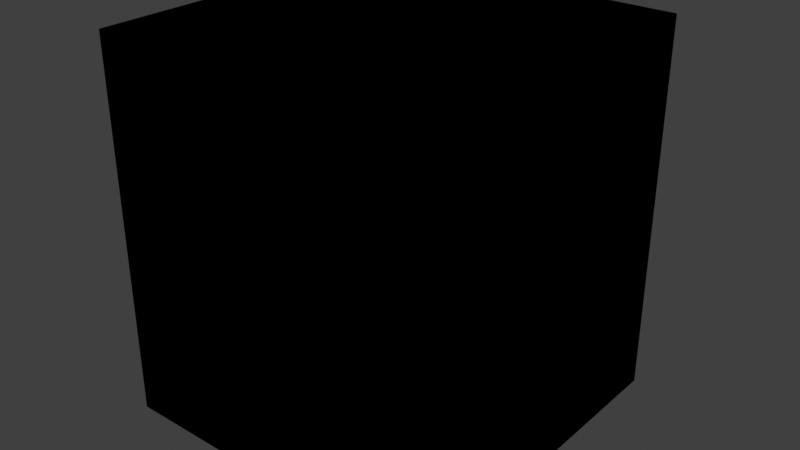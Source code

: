 # Source: CUBETOTESTBOXVOL.blend  (saved by Blender 4.5.88; exported with 4.5.12 LTS)
import bpy
from mathutils import Matrix  # noqa: F401  (used for matrix-valued properties, if any)

bpy.ops.wm.read_factory_settings(use_empty=True)
scene = bpy.context.scene
scene.name = 'Scene'

# ---- collections
col_collection = bpy.data.collections.new('Collection'); scene.collection.children.link(col_collection)
col_light_portals = bpy.data.collections.new('Light Portals'); scene.collection.children.link(col_light_portals)
col_volumetric_boxes = bpy.data.collections.new('Volumetric Boxes'); scene.collection.children.link(col_volumetric_boxes)
col_memory_points = bpy.data.collections.new('Memory Points'); scene.collection.children.link(col_memory_points)
col_colliders = bpy.data.collections.new('Colliders'); scene.collection.children.link(col_colliders)
col_buildingfireview = bpy.data.collections.new('BuildingFireView'); col_colliders.children.link(col_buildingfireview)
col_cube_lod0_lod_collection = bpy.data.collections.new('Cube_LOD0_LOD_Collection'); scene.collection.children.link(col_cube_lod0_lod_collection)

# ---- materials (node trees are filled in below, after node groups)
mat_dummyvolume_d3975b51f51e6bd5 = bpy.data.materials.new('dummyvolume_d3975b51f51e6bd5')
mat_dummyvolume_d3975b51f51e6bd5.diffuse_color = (0.01586, 0.2642, 0.6351, 1.0)
mat_prtmat_door = bpy.data.materials.new('PRTMAT_Door')
mat_default_7898c33735efbbb0 = bpy.data.materials.new('default_7898C33735EFBBB0')
mat_default_7898c33735efbbb0.diffuse_color = (0.2754, 0.5324, 0.09578, 1.0)
mat_cube = bpy.data.materials.new('cube')

# ---- material node trees
mat_dummyvolume_d3975b51f51e6bd5.use_nodes = True; mat_dummyvolume_d3975b51f51e6bd5.node_tree.nodes.clear()
_N = mat_dummyvolume_d3975b51f51e6bd5.node_tree.nodes; _L = mat_dummyvolume_d3975b51f51e6bd5.node_tree.links
n0 = _N.new('ShaderNodeBsdfPrincipled'); n0.name = 'Principled BSDF'; n0.location = (-200, 100)
n0.inputs[0].default_value = (0.01586, 0.2642, 0.6351, 1.0)
n1 = _N.new('ShaderNodeOutputMaterial'); n1.name = 'Material Output'; n1.location = (200, 100)
_L.new(n0.outputs[0], n1.inputs[0])
n1.is_active_output = True
mat_prtmat_door.use_nodes = True; mat_prtmat_door.node_tree.nodes.clear()
_N = mat_prtmat_door.node_tree.nodes; _L = mat_prtmat_door.node_tree.links
n0 = _N.new('ShaderNodeBsdfPrincipled'); n0.name = 'Principled BSDF'; n0.location = (-200, 100)
n1 = _N.new('ShaderNodeOutputMaterial'); n1.name = 'Material Output'; n1.location = (200, 100)
_L.new(n0.outputs[0], n1.inputs[0])
n1.is_active_output = True
mat_default_7898c33735efbbb0.use_nodes = True; mat_default_7898c33735efbbb0.node_tree.nodes.clear()
_N = mat_default_7898c33735efbbb0.node_tree.nodes; _L = mat_default_7898c33735efbbb0.node_tree.links
n0 = _N.new('ShaderNodeBsdfPrincipled'); n0.name = 'Principled BSDF'; n0.location = (-200, 100)
n0.inputs[0].default_value = (0.2754, 0.5324, 0.09578, 1.0)
n1 = _N.new('ShaderNodeOutputMaterial'); n1.name = 'Material Output'; n1.location = (200, 100)
_L.new(n0.outputs[0], n1.inputs[0])
n1.is_active_output = True
mat_cube.use_nodes = True; mat_cube.node_tree.nodes.clear()
_N = mat_cube.node_tree.nodes; _L = mat_cube.node_tree.links
n0 = _N.new('ShaderNodeBsdfPrincipled'); n0.name = 'Principled BSDF'; n0.location = (-200, 100)
n1 = _N.new('ShaderNodeOutputMaterial'); n1.name = 'Material Output'; n1.location = (200, 100)
_L.new(n0.outputs[0], n1.inputs[0])
n1.is_active_output = True

# ---- world
world_world = bpy.data.worlds.new('World'); scene.world = world_world
world_world.use_nodes = True; world_world.node_tree.nodes.clear()
_N = world_world.node_tree.nodes; _L = world_world.node_tree.links
n0 = _N.new('ShaderNodeOutputWorld'); n0.name = 'World Output'; n0.location = (200, 100)
n1 = _N.new('ShaderNodeBackground'); n1.name = 'Background'; n1.location = (-200, 100)
n1.inputs[0].default_value = (0.05088, 0.05088, 0.05088, 1.0)
_L.new(n1.outputs[0], n0.inputs[0])
n0.is_active_output = True
world_world.color = (0.05088, 0.05088, 0.05088)
world_world.sun_shadow_jitter_overblur = 0.0

# ---- meshes
me_cube_001 = bpy.data.meshes.new('Cube.001')
me_cube_001.from_pydata([(-0.7541, -1.0, -3.022), (-0.7541, -1.0, 2.842), (-0.7541, 2.044, -3.022), (-0.7541, 2.044, 2.842), (1.246, -1.0, -3.022), (1.246, -1.0, 2.842), (1.246, 2.044, -3.022), (1.246, 2.044, 2.842)], [], [(0, 1, 3, 2), (2, 3, 7, 6), (6, 7, 5, 4), (4, 5, 1, 0), (2, 6, 4, 0), (7, 3, 1, 5)])
_uv = me_cube_001.uv_layers.new(name='UVMap')
_uv.uv.foreach_set('vector', [0.375, 0.0, 0.625, 0.0, 0.625, 0.25, 0.375, 0.25, 0.375, 0.25, 0.625, 0.25, 0.625, 0.5, 0.375, 0.5, 0.375, 0.5, 0.625, 0.5, 0.625, 0.75, 0.375, 0.75, 0.375, 0.75, 0.625, 0.75, 0.625, 1.0, 0.375, 1.0, 0.125, 0.5, 0.375, 0.5, 0.375, 0.75, 0.125, 0.75, 0.625, 0.5, 0.875, 0.5, 0.875, 0.75, 0.625, 0.75])
me_cube_001.update()
me_cube_009 = bpy.data.meshes.new('Cube.009')
me_cube_009.from_pydata([(-1.651, -1.651, 0.0), (-1.651, -1.651, 3.651), (-1.651, 1.651, 0.0), (-1.651, 1.651, 3.651), (1.651, 1.651, 3.651), (1.651, 1.651, 0.0), (1.651, -1.651, 0.0), (1.651, -1.651, 3.651), (-1.43, 1.519, 3.519), (-1.43, 1.519, 0.132), (-1.43, -1.519, 0.132), (-1.43, -1.519, 3.519), (1.525, 1.519, 3.519), (1.525, 1.519, 0.132), (1.525, -1.519, 0.132), (1.525, -1.519, 3.519)], [], [(0, 1, 3, 2), (2, 3, 4, 5), (6, 7, 1, 0), (2, 5, 6, 0), (4, 3, 1, 7), (5, 4, 7, 6), (9, 8, 11, 10), (13, 14, 15, 12), (11, 8, 12, 15), (9, 10, 14, 13), (9, 13, 12, 8), (10, 11, 15, 14)])
_uv = me_cube_009.uv_layers.new(name='UVMap')
_uv.uv.foreach_set('vector', [0.375, 0.0, 0.625, 0.0, 0.625, 0.25, 0.375, 0.25, 0.375, 0.25, 0.625, 0.25, 0.625, 0.5, 0.375, 0.5, 0.375, 0.75, 0.625, 0.75, 0.625, 1.0, 0.375, 1.0, 0.125, 0.5, 0.375, 0.5, 0.375, 0.75, 0.125, 0.75, 0.625, 0.5, 0.875, 0.5, 0.875, 0.75, 0.625, 0.75, 0.375, 0.5, 0.625, 0.5, 0.625, 0.75, 0.375, 0.75, 0.384, 0.51, 0.616, 0.51, 0.616, 0.74, 0.384, 0.74, 0.384, 0.51, 0.384, 0.74, 0.616, 0.74, 0.616, 0.51, 0.616, 0.74, 0.616, 0.51, 0.616, 0.51, 0.616, 0.74, 0.384, 0.51, 0.384, 0.74, 0.384, 0.74, 0.384, 0.51, 0.384, 0.51, 0.384, 0.51, 0.616, 0.51, 0.616, 0.51, 0.384, 0.74, 0.616, 0.74, 0.616, 0.74, 0.384, 0.74])
me_cube_009.materials.append(mat_dummyvolume_d3975b51f51e6bd5)
me_cube_009.update()
me_plane_001 = bpy.data.meshes.new('Plane.001')
me_plane_001.from_pydata([(1.525, -0.4306, 0.05697), (1.525, 0.7446, 0.05697), (1.525, -0.4306, 2.285), (1.525, 0.7446, 2.285)], [], [(0, 2, 3, 1)])
_uv = me_plane_001.uv_layers.new(name='UVMap')
_uv.uv.foreach_set('vector', [0.0, 0.0, 0.0, 1.0, 1.0, 1.0, 1.0, 0.0])
me_plane_001.materials.append(mat_prtmat_door)
me_plane_001.update()
me_cube_010 = bpy.data.meshes.new('Cube.010')
me_cube_010.from_pydata([(-1.43, 1.519, 3.519), (-1.43, 1.519, 0.132), (-1.43, -1.519, 0.132), (-1.43, -1.519, 3.519), (1.525, 1.519, 3.519), (1.525, 1.519, 0.132), (1.525, -1.519, 0.132), (1.525, -1.519, 3.519)], [], [(1, 2, 3, 0), (3, 7, 4, 0), (1, 5, 6, 2), (1, 0, 4, 5), (2, 6, 7, 3), (5, 4, 7, 6)])
_uv = me_cube_010.uv_layers.new(name='UVMap')
_uv.uv.foreach_set('vector', [0.384, 0.51, 0.384, 0.74, 0.616, 0.74, 0.616, 0.51, 0.616, 0.74, 0.616, 0.74, 0.616, 0.51, 0.616, 0.51, 0.384, 0.51, 0.384, 0.51, 0.384, 0.74, 0.384, 0.74, 0.384, 0.51, 0.616, 0.51, 0.616, 0.51, 0.384, 0.51, 0.384, 0.74, 0.384, 0.74, 0.616, 0.74, 0.616, 0.74, 0.384, 0.51, 0.616, 0.51, 0.616, 0.74, 0.384, 0.74])
me_cube_010.materials.append(mat_dummyvolume_d3975b51f51e6bd5)
me_cube_010.update()
me_cube_011 = bpy.data.meshes.new('Cube.011')
me_cube_011.from_pydata([(-1.651, -1.651, 0.0), (-1.651, -1.651, 3.651), (-1.651, 1.651, 0.0), (-1.651, 1.651, 3.651), (1.651, 1.651, 3.651), (1.651, 1.651, 0.0), (1.651, -1.651, 0.0), (1.651, -1.651, 3.651), (-1.43, 1.519, 3.519), (-1.43, 1.519, 0.132), (-1.43, -1.519, 0.132), (-1.43, -1.519, 3.519), (1.525, 1.519, 3.519), (1.525, 1.519, 0.132), (1.525, -1.519, 0.132), (1.525, -1.519, 3.519)], [], [(0, 1, 3, 2), (2, 3, 4, 5), (6, 7, 1, 0), (2, 5, 6, 0), (4, 3, 1, 7), (5, 4, 7, 6), (9, 8, 11, 10), (13, 14, 15, 12), (11, 8, 12, 15), (9, 10, 14, 13), (9, 13, 12, 8), (10, 11, 15, 14)])
_uv = me_cube_011.uv_layers.new(name='UVMap')
_uv.uv.foreach_set('vector', [0.375, 0.0, 0.625, 0.0, 0.625, 0.25, 0.375, 0.25, 0.375, 0.25, 0.625, 0.25, 0.625, 0.5, 0.375, 0.5, 0.375, 0.75, 0.625, 0.75, 0.625, 1.0, 0.375, 1.0, 0.125, 0.5, 0.375, 0.5, 0.375, 0.75, 0.125, 0.75, 0.625, 0.5, 0.875, 0.5, 0.875, 0.75, 0.625, 0.75, 0.375, 0.5, 0.625, 0.5, 0.625, 0.75, 0.375, 0.75, 0.384, 0.51, 0.616, 0.51, 0.616, 0.74, 0.384, 0.74, 0.384, 0.51, 0.384, 0.74, 0.616, 0.74, 0.616, 0.51, 0.616, 0.74, 0.616, 0.51, 0.616, 0.51, 0.616, 0.74, 0.384, 0.51, 0.384, 0.74, 0.384, 0.74, 0.384, 0.51, 0.384, 0.51, 0.384, 0.51, 0.616, 0.51, 0.616, 0.51, 0.384, 0.74, 0.616, 0.74, 0.616, 0.74, 0.384, 0.74])
me_cube_011.materials.append(mat_default_7898c33735efbbb0)
me_cube_011.update()
me_cube = bpy.data.meshes.new('Cube')
me_cube.from_pydata([(-1.651, -1.651, 0.0), (-1.651, -1.651, 3.651), (-1.651, 1.651, 0.0), (-1.651, 1.651, 3.651), (1.651, 1.651, 3.651), (1.651, 1.651, 0.0), (1.651, -1.651, 0.0), (1.651, -1.651, 3.651), (-1.43, 1.519, 3.519), (-1.43, 1.519, 0.132), (-1.43, -1.519, 0.132), (-1.43, -1.519, 3.519), (1.525, 1.519, 3.519), (1.525, 1.519, 0.132), (1.525, -1.519, 0.132), (1.525, -1.519, 3.519)], [], [(0, 1, 3, 2), (2, 3, 4, 5), (6, 7, 1, 0), (2, 5, 6, 0), (4, 3, 1, 7), (5, 4, 7, 6), (9, 8, 11, 10), (13, 14, 15, 12), (11, 8, 12, 15), (9, 10, 14, 13), (9, 13, 12, 8), (10, 11, 15, 14)])
me_cube.polygons.foreach_set('material_index', [-1, -1, -1, -1, -1, -1, -1, -1, -1, -1, -1, -1])
_uv = me_cube.uv_layers.new(name='UVMap')
_uv.uv.foreach_set('vector', [0.375, 0.0, 0.625, 0.0, 0.625, 0.25, 0.375, 0.25, 0.375, 0.25, 0.625, 0.25, 0.625, 0.5, 0.375, 0.5, 0.375, 0.75, 0.625, 0.75, 0.625, 1.0, 0.375, 1.0, 0.125, 0.5, 0.375, 0.5, 0.375, 0.75, 0.125, 0.75, 0.625, 0.5, 0.875, 0.5, 0.875, 0.75, 0.625, 0.75, 0.375, 0.5, 0.625, 0.5, 0.625, 0.75, 0.375, 0.75, 0.384, 0.51, 0.616, 0.51, 0.616, 0.74, 0.384, 0.74, 0.384, 0.51, 0.384, 0.74, 0.616, 0.74, 0.616, 0.51, 0.616, 0.74, 0.616, 0.51, 0.616, 0.51, 0.616, 0.74, 0.384, 0.51, 0.384, 0.74, 0.384, 0.74, 0.384, 0.51, 0.384, 0.51, 0.384, 0.51, 0.616, 0.51, 0.616, 0.51, 0.384, 0.74, 0.616, 0.74, 0.616, 0.74, 0.384, 0.74])
me_cube.materials.append(mat_cube)
me_cube.update()
me_cube_007 = bpy.data.meshes.new('Cube.007')
me_cube_007.from_pydata([(-1.651, -1.651, 0.0), (-1.651, -1.651, 3.651), (-1.651, 1.651, 0.0), (-1.651, 1.651, 3.651), (1.651, 1.651, 3.651), (1.651, 1.651, 0.0), (1.651, -1.651, 0.0), (1.651, -1.651, 3.651), (-1.43, 1.519, 3.519), (-1.43, 1.519, 0.132), (-1.43, -1.519, 0.132), (-1.43, -1.519, 3.519), (1.525, 1.519, 3.519), (1.525, 1.519, 0.132), (1.525, -1.519, 0.132), (1.525, -1.519, 3.519)], [], [(0, 1, 3, 2), (2, 3, 4, 5), (6, 7, 1, 0), (2, 5, 6, 0), (4, 3, 1, 7), (5, 4, 7, 6), (9, 8, 11, 10), (13, 14, 15, 12), (11, 8, 12, 15), (9, 10, 14, 13), (9, 13, 12, 8), (10, 11, 15, 14)])
_uv = me_cube_007.uv_layers.new(name='UVMap')
_uv.uv.foreach_set('vector', [0.375, 0.0, 0.625, 0.0, 0.625, 0.25, 0.375, 0.25, 0.375, 0.25, 0.625, 0.25, 0.625, 0.5, 0.375, 0.5, 0.375, 0.75, 0.625, 0.75, 0.625, 1.0, 0.375, 1.0, 0.125, 0.5, 0.375, 0.5, 0.375, 0.75, 0.125, 0.75, 0.625, 0.5, 0.875, 0.5, 0.875, 0.75, 0.625, 0.75, 0.375, 0.5, 0.625, 0.5, 0.625, 0.75, 0.375, 0.75, 0.384, 0.51, 0.616, 0.51, 0.616, 0.74, 0.384, 0.74, 0.384, 0.51, 0.384, 0.74, 0.616, 0.74, 0.616, 0.51, 0.616, 0.74, 0.616, 0.51, 0.616, 0.51, 0.616, 0.74, 0.384, 0.51, 0.384, 0.74, 0.384, 0.74, 0.384, 0.51, 0.384, 0.51, 0.384, 0.51, 0.616, 0.51, 0.616, 0.51, 0.384, 0.74, 0.616, 0.74, 0.616, 0.74, 0.384, 0.74])
me_cube_007.materials.append(mat_cube)
me_cube_007.update()

# ---- objects
ob_cube_001 = bpy.data.objects.new('Cube.001', me_cube_001)
ob_bsp_cube = bpy.data.objects.new('BSP_Cube', me_cube_009)
ob_prt_01 = bpy.data.objects.new('PRT_01', me_plane_001)
ob_boxvol_01 = bpy.data.objects.new('BOXVOL_01', me_cube_010)
ob_socket_door_01 = bpy.data.objects.new('socket_door_01', None)
ob_utm_cube = bpy.data.objects.new('UTM_Cube', me_cube_011)
ob_cube_lod0 = bpy.data.objects.new('Cube_LOD0', me_cube)
ob_cube = bpy.data.objects.new('Cube', me_cube_007)

# ---- transforms, parenting, visibility, modifiers, constraints
ob_cube_001.location = (1.354, 0.0, 1.216)
ob_cube_001.scale = (0.3396, 0.3396, 0.3396)
ob_bsp_cube.location = (0.0, 0.0, 0.0)
_m = ob_bsp_cube.modifiers.new('Boolean', 'BOOLEAN')
_m.object = ob_cube_001
ob_prt_01.location = (0.0, 0.0, 0.0)
ob_boxvol_01.location = (0.0, 0.0, 0.0)
ob_socket_door_01.location = (0.0, 0.0, 0.0)
ob_utm_cube.location = (0.0, 0.0, 0.0)
_m = ob_utm_cube.modifiers.new('Boolean', 'BOOLEAN')
_m.object = ob_cube_001
ob_cube_lod0.location = (0.0, 0.0, 0.0)
_m = ob_cube_lod0.modifiers.new('Boolean', 'BOOLEAN')
_m.object = ob_cube_001
ob_cube.location = (0.0, 0.0, 0.0)
_m = ob_cube.modifiers.new('Boolean', 'BOOLEAN')
_m.object = ob_cube_001

# ---- collection membership
col_collection.objects.link(ob_cube_001)
col_light_portals.objects.link(ob_bsp_cube)
col_light_portals.objects.link(ob_prt_01)
col_volumetric_boxes.objects.link(ob_boxvol_01)
col_memory_points.objects.link(ob_socket_door_01)
col_buildingfireview.objects.link(ob_utm_cube)
col_cube_lod0_lod_collection.objects.link(ob_cube_lod0)
col_cube_lod0_lod_collection.objects.link(ob_cube)
def _layer_coll(name, lc=None):
    lc = lc or bpy.context.view_layer.layer_collection
    for c in lc.children:
        if c.name == name: return c
        r = _layer_coll(name, c)
        if r: return r
_layer_coll('Collection').exclude = True

# ---- scene / render settings (as saved in the file)
scene.frame_start = 1; scene.frame_end = 250; scene.frame_set(1)
scene.render.engine = 'BLENDER_EEVEE_NEXT'
scene.view_settings.view_transform = 'Standard'
bpy.context.view_layer.update()

# ---- added for rendering (the .blend has no active camera and no usable light): camera, sun
cam_auto = bpy.data.cameras.new('AutoCamera')
cam_auto.lens = 50.0
cam_auto.sensor_width = 36.0
cam_auto.clip_end = 1000.0
ob_auto_camera = bpy.data.objects.new('AutoCamera', cam_auto)
scene.collection.objects.link(ob_auto_camera)
ob_auto_camera.location = (5.61367, -6.66073, 6.26606)
ob_auto_camera.rotation_euler = (1.09748, -7.21219e-08, 0.694738)
scene.camera = ob_auto_camera
light_auto_sun = bpy.data.lights.new('AutoSun', 'SUN')
light_auto_sun.energy = 3.0
light_auto_sun.angle = 0.0523599
ob_auto_sun = bpy.data.objects.new('AutoSun', light_auto_sun)
scene.collection.objects.link(ob_auto_sun)
ob_auto_sun.rotation_euler = (0.872665, 0.174533, 0.523599)
bpy.context.view_layer.update()
